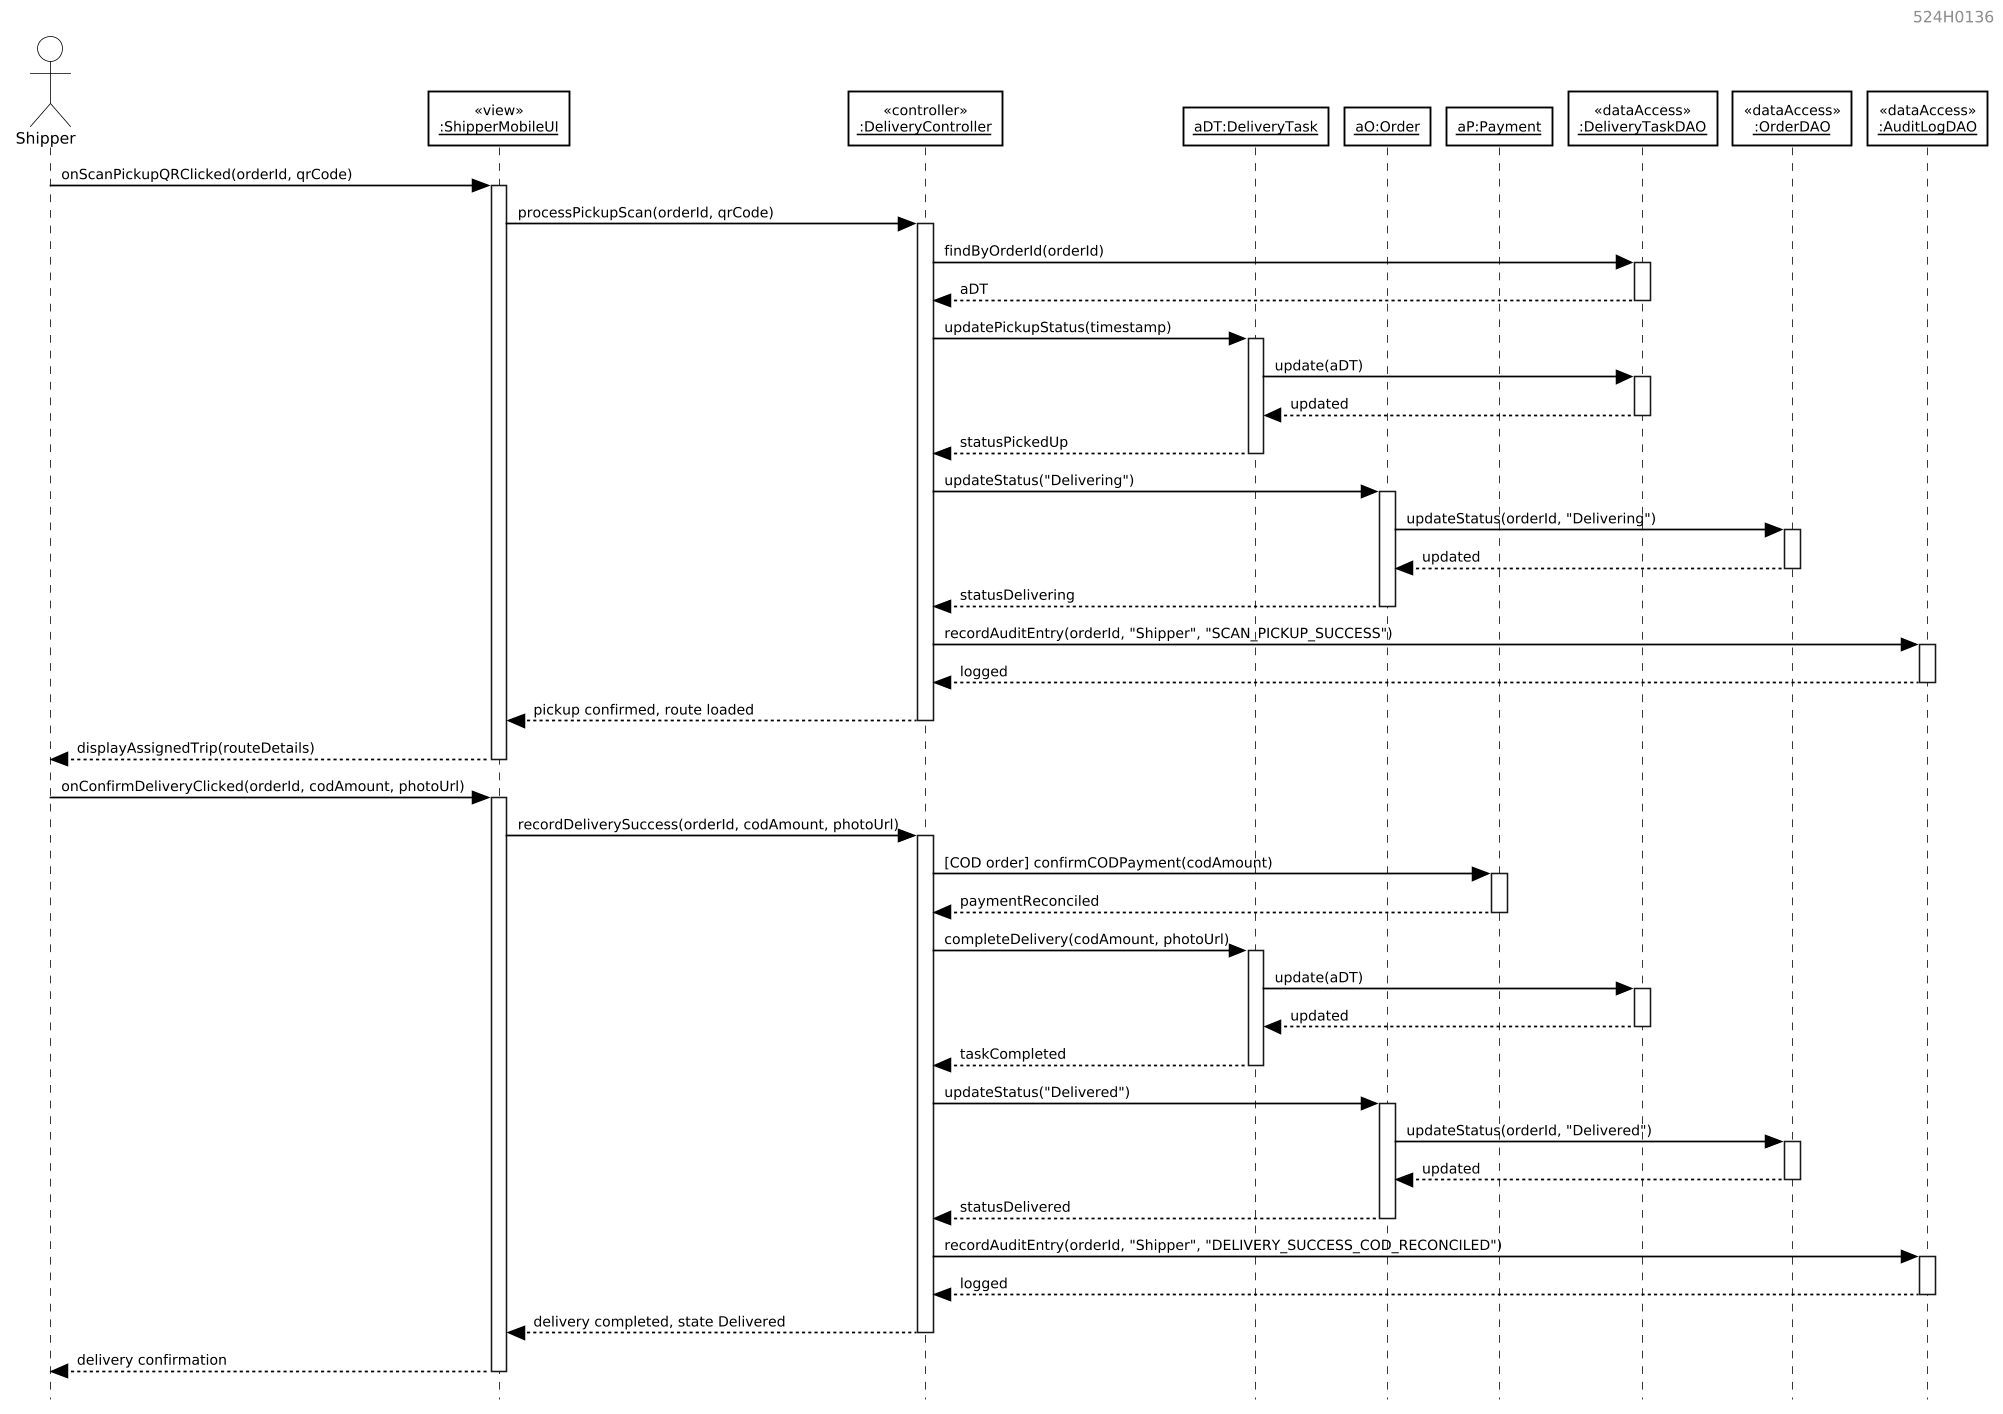

The diagram above was rendered by PlantUML. Its source (embedded in the PNG):
@startuml
skinparam style strictuml
skinparam monochrome true
skinparam shadowing false
skinparam backgroundColor #FFFFFF
skinparam defaultFontName Arial
skinparam defaultFontSize 10
skinparam roundcorner 0
skinparam dpi 150
hide footbox

skinparam SequenceLifeLineBorderColor #000000
skinparam SequenceLifeLineBackgroundColor #FFFFFF
skinparam ParticipantBackgroundColor #FFFFFF
skinparam ParticipantBorderColor #000000
skinparam ParticipantBorderThickness 1.2
skinparam ParticipantFontColor #000000
skinparam ParticipantFontSize 9
skinparam ActorBackgroundColor #FFFFFF
skinparam ActorBorderColor #000000
skinparam ActorFontColor #000000
skinparam ArrowColor #000000
skinparam ArrowThickness 1.1
skinparam ArrowFontColor #000000
skinparam ArrowFontSize 9

right header 524H0136

actor "Shipper" as Shipper
participant "<<view>>\n__:ShipperMobileUI__" as UI
participant "<<controller>>\n__:DeliveryController__" as Ctrl
participant "__aDT:DeliveryTask__" as Task
participant "__aO:Order__" as Ord
participant "__aP:Payment__" as Pay
participant "<<dataAccess>>\n__:DeliveryTaskDAO__" as TaskDAO
participant "<<dataAccess>>\n__:OrderDAO__" as OrderDAO
participant "<<dataAccess>>\n__:AuditLogDAO__" as AuditDAO

Shipper -> UI: onScanPickupQRClicked(orderId, qrCode)
activate UI
UI -> Ctrl: processPickupScan(orderId, qrCode)
activate Ctrl
Ctrl -> TaskDAO: findByOrderId(orderId)
activate TaskDAO
TaskDAO --> Ctrl: aDT
deactivate TaskDAO
Ctrl -> Task: updatePickupStatus(timestamp)
activate Task
Task -> TaskDAO: update(aDT)
activate TaskDAO
TaskDAO --> Task: updated
deactivate TaskDAO
Task --> Ctrl: statusPickedUp
deactivate Task
Ctrl -> Ord: updateStatus("Delivering")
activate Ord
Ord -> OrderDAO: updateStatus(orderId, "Delivering")
activate OrderDAO
OrderDAO --> Ord: updated
deactivate OrderDAO
Ord --> Ctrl: statusDelivering
deactivate Ord
Ctrl -> AuditDAO: recordAuditEntry(orderId, "Shipper", "SCAN_PICKUP_SUCCESS")
activate AuditDAO
AuditDAO --> Ctrl: logged
deactivate AuditDAO
Ctrl --> UI: pickup confirmed, route loaded
deactivate Ctrl
UI --> Shipper: displayAssignedTrip(routeDetails)
deactivate UI

Shipper -> UI: onConfirmDeliveryClicked(orderId, codAmount, photoUrl)
activate UI
UI -> Ctrl: recordDeliverySuccess(orderId, codAmount, photoUrl)
activate Ctrl
Ctrl -> Pay: [COD order] confirmCODPayment(codAmount)
activate Pay
Pay --> Ctrl: paymentReconciled
deactivate Pay
Ctrl -> Task: completeDelivery(codAmount, photoUrl)
activate Task
Task -> TaskDAO: update(aDT)
activate TaskDAO
TaskDAO --> Task: updated
deactivate TaskDAO
Task --> Ctrl: taskCompleted
deactivate Task
Ctrl -> Ord: updateStatus("Delivered")
activate Ord
Ord -> OrderDAO: updateStatus(orderId, "Delivered")
activate OrderDAO
OrderDAO --> Ord: updated
deactivate OrderDAO
Ord --> Ctrl: statusDelivered
deactivate Ord
Ctrl -> AuditDAO: recordAuditEntry(orderId, "Shipper", "DELIVERY_SUCCESS_COD_RECONCILED")
activate AuditDAO
AuditDAO --> Ctrl: logged
deactivate AuditDAO
Ctrl --> UI: delivery completed, state Delivered
deactivate Ctrl
UI --> Shipper: delivery confirmation
deactivate UI
@enduml